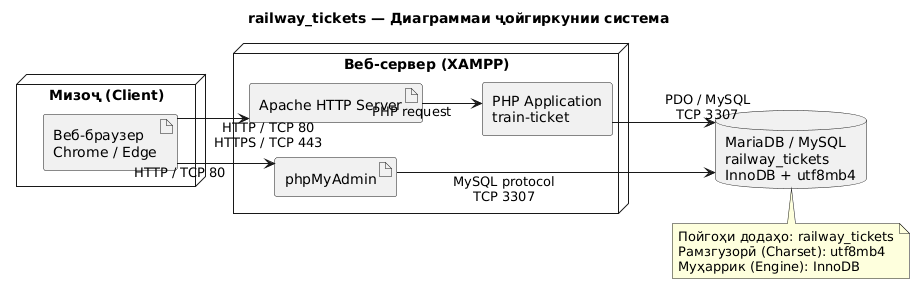

The diagram above was rendered by PlantUML. Its source (embedded in the PNG):
@startuml
title railway_tickets — Диаграммаи ҷойгиркунии система
left to right direction
skinparam componentStyle rectangle
skinparam linetype ortho

node "Мизоҷ (Client)" as client {
  artifact "Веб-браузер\nChrome / Edge" as browser
}
node "Веб-сервер (XAMPP)" as server {
  artifact "Apache HTTP Server" as apache
  component "PHP Application\ntrain-ticket" as app
  artifact "phpMyAdmin" as pma
}
database "MariaDB / MySQL\nrailway_tickets\nInnoDB + utf8mb4" as db

browser --> apache : HTTP / TCP 80\nHTTPS / TCP 443
apache --> app : PHP request
browser --> pma : HTTP / TCP 80
app --> db : PDO / MySQL\nTCP 3307
pma --> db : MySQL protocol\nTCP 3307

note bottom of db
  Пойгоҳи додаҳо: railway_tickets
  Рамзгузорӣ (Charset): utf8mb4
  Муҳаррик (Engine): InnoDB
end note
@enduml